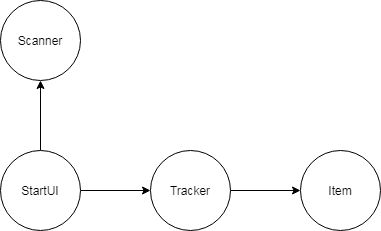

The diagram above was exported from draw.io. Its source (the exported page's mxGraphModel, read from the mxfile embedded in the PNG):
<mxGraphModel dx="782" dy="733" grid="1" gridSize="10" guides="1" tooltips="1" connect="1" arrows="1" fold="1" page="1" pageScale="1" pageWidth="827" pageHeight="1169" math="0" shadow="0">
  <root>
    <mxCell id="0" />
    <mxCell id="1" parent="0" />
    <mxCell id="4InecFeFYSolEVVHy6xe-5" style="edgeStyle=orthogonalEdgeStyle;rounded=0;orthogonalLoop=1;jettySize=auto;html=1;entryX=0;entryY=0.5;entryDx=0;entryDy=0;" edge="1" parent="1" source="4InecFeFYSolEVVHy6xe-1" target="4InecFeFYSolEVVHy6xe-2">
      <mxGeometry relative="1" as="geometry" />
    </mxCell>
    <mxCell id="4InecFeFYSolEVVHy6xe-7" style="edgeStyle=orthogonalEdgeStyle;rounded=0;orthogonalLoop=1;jettySize=auto;html=1;entryX=0.5;entryY=1;entryDx=0;entryDy=0;" edge="1" parent="1" source="4InecFeFYSolEVVHy6xe-1" target="4InecFeFYSolEVVHy6xe-4">
      <mxGeometry relative="1" as="geometry" />
    </mxCell>
    <mxCell id="4InecFeFYSolEVVHy6xe-1" value="StartUI" style="ellipse;whiteSpace=wrap;html=1;aspect=fixed;" vertex="1" parent="1">
      <mxGeometry x="160" y="250" width="80" height="80" as="geometry" />
    </mxCell>
    <mxCell id="4InecFeFYSolEVVHy6xe-6" style="edgeStyle=orthogonalEdgeStyle;rounded=0;orthogonalLoop=1;jettySize=auto;html=1;entryX=0;entryY=0.5;entryDx=0;entryDy=0;" edge="1" parent="1" source="4InecFeFYSolEVVHy6xe-2" target="4InecFeFYSolEVVHy6xe-3">
      <mxGeometry relative="1" as="geometry" />
    </mxCell>
    <mxCell id="4InecFeFYSolEVVHy6xe-2" value="Tracker" style="ellipse;whiteSpace=wrap;html=1;aspect=fixed;" vertex="1" parent="1">
      <mxGeometry x="310" y="250" width="80" height="80" as="geometry" />
    </mxCell>
    <mxCell id="4InecFeFYSolEVVHy6xe-3" value="Item" style="ellipse;whiteSpace=wrap;html=1;aspect=fixed;" vertex="1" parent="1">
      <mxGeometry x="460" y="250" width="80" height="80" as="geometry" />
    </mxCell>
    <mxCell id="4InecFeFYSolEVVHy6xe-4" value="Scanner" style="ellipse;whiteSpace=wrap;html=1;aspect=fixed;" vertex="1" parent="1">
      <mxGeometry x="160" y="100" width="80" height="80" as="geometry" />
    </mxCell>
  </root>
</mxGraphModel>